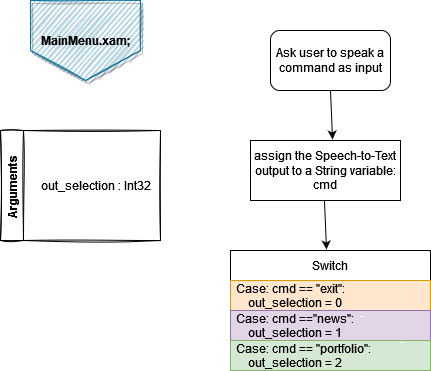

The diagram above was exported from draw.io. Its source (the exported page's mxGraphModel, read from the mxfile embedded in the PNG):
<mxGraphModel dx="868" dy="440" grid="1" gridSize="10" guides="1" tooltips="1" connect="1" arrows="1" fold="1" page="1" pageScale="1" pageWidth="850" pageHeight="1100" math="0" shadow="0">
  <root>
    <mxCell id="0" />
    <mxCell id="1" parent="0" />
    <mxCell id="pJPu35LD3zOvxf39F1-5-5" value="Ask user to speak a command as input" style="rounded=1;whiteSpace=wrap;html=1;" vertex="1" parent="1">
      <mxGeometry x="340" y="50" width="120" height="60" as="geometry" />
    </mxCell>
    <mxCell id="pJPu35LD3zOvxf39F1-5-6" value="assign the Speech-to-Text output to a String variable: cmd" style="rounded=0;whiteSpace=wrap;html=1;" vertex="1" parent="1">
      <mxGeometry x="320" y="160" width="150" height="60" as="geometry" />
    </mxCell>
    <mxCell id="pJPu35LD3zOvxf39F1-5-8" value="Switch" style="swimlane;fontStyle=0;childLayout=stackLayout;horizontal=1;startSize=30;horizontalStack=0;resizeParent=1;resizeParentMax=0;resizeLast=0;collapsible=1;marginBottom=0;" vertex="1" parent="1">
      <mxGeometry x="300" y="270" width="200" height="120" as="geometry" />
    </mxCell>
    <mxCell id="pJPu35LD3zOvxf39F1-5-9" value="Case: cmd == &quot;exit&quot;:&#10;    out_selection = 0" style="text;strokeColor=#d79b00;fillColor=#ffe6cc;align=left;verticalAlign=middle;spacingLeft=4;spacingRight=4;overflow=hidden;points=[[0,0.5],[1,0.5]];portConstraint=eastwest;rotatable=0;strokeWidth=1;" vertex="1" parent="pJPu35LD3zOvxf39F1-5-8">
      <mxGeometry y="30" width="200" height="30" as="geometry" />
    </mxCell>
    <mxCell id="pJPu35LD3zOvxf39F1-5-10" value="Case: cmd ==&quot;news&quot;:&#10;    out_selection = 1" style="text;strokeColor=#9673a6;fillColor=#e1d5e7;align=left;verticalAlign=middle;spacingLeft=4;spacingRight=4;overflow=hidden;points=[[0,0.5],[1,0.5]];portConstraint=eastwest;rotatable=0;" vertex="1" parent="pJPu35LD3zOvxf39F1-5-8">
      <mxGeometry y="60" width="200" height="30" as="geometry" />
    </mxCell>
    <mxCell id="pJPu35LD3zOvxf39F1-5-11" value="Case: cmd == &quot;portfolio&quot;:&#10;    out_selection = 2" style="text;strokeColor=#82b366;fillColor=#d5e8d4;align=left;verticalAlign=middle;spacingLeft=4;spacingRight=4;overflow=hidden;points=[[0,0.5],[1,0.5]];portConstraint=eastwest;rotatable=0;" vertex="1" parent="pJPu35LD3zOvxf39F1-5-8">
      <mxGeometry y="90" width="200" height="30" as="geometry" />
    </mxCell>
    <mxCell id="pJPu35LD3zOvxf39F1-5-13" value="" style="endArrow=classic;html=1;rounded=0;exitX=0.5;exitY=1;exitDx=0;exitDy=0;entryX=0.547;entryY=-0.017;entryDx=0;entryDy=0;entryPerimeter=0;" edge="1" parent="1" source="pJPu35LD3zOvxf39F1-5-5" target="pJPu35LD3zOvxf39F1-5-6">
      <mxGeometry width="50" height="50" relative="1" as="geometry">
        <mxPoint x="430" y="130" as="sourcePoint" />
        <mxPoint x="460" y="100" as="targetPoint" />
      </mxGeometry>
    </mxCell>
    <mxCell id="pJPu35LD3zOvxf39F1-5-14" value="" style="endArrow=classic;html=1;rounded=0;exitX=0.5;exitY=1;exitDx=0;exitDy=0;entryX=0.547;entryY=-0.017;entryDx=0;entryDy=0;entryPerimeter=0;" edge="1" parent="1">
      <mxGeometry width="50" height="50" relative="1" as="geometry">
        <mxPoint x="393.97" y="220" as="sourcePoint" />
        <mxPoint x="396.02" y="268.98" as="targetPoint" />
      </mxGeometry>
    </mxCell>
    <mxCell id="pJPu35LD3zOvxf39F1-5-16" value="Arguments" style="swimlane;horizontal=0;strokeWidth=1;swimlaneLine=1;rounded=0;sketch=1;fillColor=default;" vertex="1" parent="1">
      <mxGeometry x="70" y="150" width="160" height="110" as="geometry" />
    </mxCell>
    <mxCell id="pJPu35LD3zOvxf39F1-5-18" value="out_selection : Int32" style="text;html=1;align=center;verticalAlign=middle;resizable=0;points=[];autosize=1;strokeColor=none;fillColor=none;" vertex="1" parent="pJPu35LD3zOvxf39F1-5-16">
      <mxGeometry x="30" y="45" width="130" height="20" as="geometry" />
    </mxCell>
    <mxCell id="pJPu35LD3zOvxf39F1-5-19" value="&lt;b&gt;MainMenu.xam;&lt;/b&gt;" style="shape=offPageConnector;whiteSpace=wrap;html=1;rounded=0;sketch=1;strokeWidth=1;fillColor=#b1ddf0;strokeColor=#10739e;shadow=1;" vertex="1" parent="1">
      <mxGeometry x="100" y="20" width="110" height="80" as="geometry" />
    </mxCell>
  </root>
</mxGraphModel>